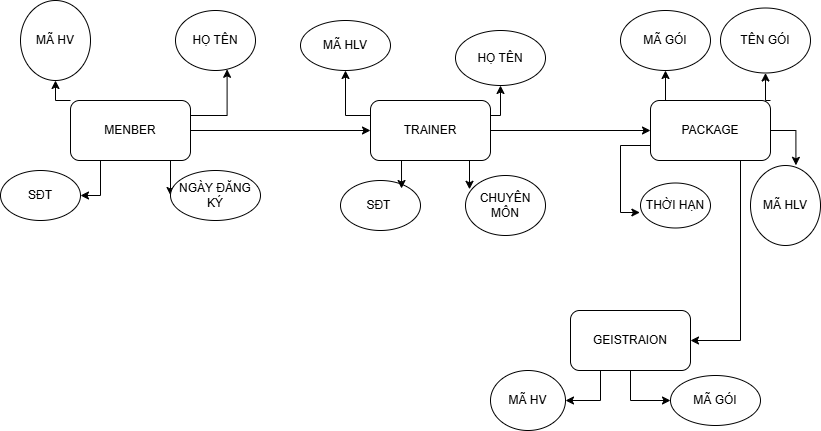

The diagram above was exported from draw.io. Its source (the exported page's mxGraphModel, read from the mxfile embedded in the PNG):
<mxGraphModel dx="997" dy="535" grid="1" gridSize="10" guides="1" tooltips="1" connect="1" arrows="1" fold="1" page="1" pageScale="1" pageWidth="2339" pageHeight="3300" math="0" shadow="0">
  <root>
    <mxCell id="0" />
    <mxCell id="1" parent="0" />
    <mxCell id="eT6f25x6cLVNEwunLxzi-28" style="edgeStyle=orthogonalEdgeStyle;rounded=0;orthogonalLoop=1;jettySize=auto;html=1;exitX=1;exitY=0.5;exitDx=0;exitDy=0;" parent="1" source="eT6f25x6cLVNEwunLxzi-4" target="eT6f25x6cLVNEwunLxzi-8" edge="1">
      <mxGeometry relative="1" as="geometry" />
    </mxCell>
    <mxCell id="tZUVcrxmCf05tXSKWST--7" style="edgeStyle=orthogonalEdgeStyle;rounded=0;orthogonalLoop=1;jettySize=auto;html=1;exitX=0;exitY=0.25;exitDx=0;exitDy=0;entryX=0.5;entryY=1;entryDx=0;entryDy=0;" edge="1" parent="1" source="eT6f25x6cLVNEwunLxzi-4" target="eT6f25x6cLVNEwunLxzi-17">
      <mxGeometry relative="1" as="geometry" />
    </mxCell>
    <mxCell id="tZUVcrxmCf05tXSKWST--8" style="edgeStyle=orthogonalEdgeStyle;rounded=0;orthogonalLoop=1;jettySize=auto;html=1;exitX=1;exitY=0.25;exitDx=0;exitDy=0;entryX=0.5;entryY=1;entryDx=0;entryDy=0;" edge="1" parent="1" source="eT6f25x6cLVNEwunLxzi-4" target="eT6f25x6cLVNEwunLxzi-16">
      <mxGeometry relative="1" as="geometry" />
    </mxCell>
    <mxCell id="eT6f25x6cLVNEwunLxzi-4" value="TRAINER" style="rounded=1;whiteSpace=wrap;html=1;" parent="1" vertex="1">
      <mxGeometry x="380" y="750" width="120" height="60" as="geometry" />
    </mxCell>
    <mxCell id="eT6f25x6cLVNEwunLxzi-27" style="edgeStyle=orthogonalEdgeStyle;rounded=0;orthogonalLoop=1;jettySize=auto;html=1;exitX=1;exitY=0.5;exitDx=0;exitDy=0;" parent="1" source="eT6f25x6cLVNEwunLxzi-6" target="eT6f25x6cLVNEwunLxzi-4" edge="1">
      <mxGeometry relative="1" as="geometry" />
    </mxCell>
    <mxCell id="tZUVcrxmCf05tXSKWST--1" style="edgeStyle=orthogonalEdgeStyle;rounded=0;orthogonalLoop=1;jettySize=auto;html=1;exitX=0;exitY=0;exitDx=0;exitDy=0;entryX=0.5;entryY=1;entryDx=0;entryDy=0;" edge="1" parent="1" source="eT6f25x6cLVNEwunLxzi-6" target="eT6f25x6cLVNEwunLxzi-19">
      <mxGeometry relative="1" as="geometry" />
    </mxCell>
    <mxCell id="tZUVcrxmCf05tXSKWST--5" style="edgeStyle=orthogonalEdgeStyle;rounded=0;orthogonalLoop=1;jettySize=auto;html=1;exitX=0.25;exitY=1;exitDx=0;exitDy=0;entryX=1;entryY=0.5;entryDx=0;entryDy=0;" edge="1" parent="1" source="eT6f25x6cLVNEwunLxzi-6" target="eT6f25x6cLVNEwunLxzi-14">
      <mxGeometry relative="1" as="geometry" />
    </mxCell>
    <mxCell id="tZUVcrxmCf05tXSKWST--6" style="edgeStyle=orthogonalEdgeStyle;rounded=0;orthogonalLoop=1;jettySize=auto;html=1;exitX=0.75;exitY=1;exitDx=0;exitDy=0;entryX=0;entryY=0.5;entryDx=0;entryDy=0;" edge="1" parent="1" source="eT6f25x6cLVNEwunLxzi-6" target="eT6f25x6cLVNEwunLxzi-13">
      <mxGeometry relative="1" as="geometry" />
    </mxCell>
    <mxCell id="eT6f25x6cLVNEwunLxzi-6" value="MENBER" style="rounded=1;whiteSpace=wrap;html=1;" parent="1" vertex="1">
      <mxGeometry x="80" y="750" width="120" height="60" as="geometry" />
    </mxCell>
    <mxCell id="eT6f25x6cLVNEwunLxzi-30" style="edgeStyle=orthogonalEdgeStyle;rounded=0;orthogonalLoop=1;jettySize=auto;html=1;exitX=0.75;exitY=1;exitDx=0;exitDy=0;entryX=1;entryY=0.5;entryDx=0;entryDy=0;" parent="1" source="eT6f25x6cLVNEwunLxzi-8" target="eT6f25x6cLVNEwunLxzi-11" edge="1">
      <mxGeometry relative="1" as="geometry" />
    </mxCell>
    <mxCell id="tZUVcrxmCf05tXSKWST--11" style="edgeStyle=orthogonalEdgeStyle;rounded=0;orthogonalLoop=1;jettySize=auto;html=1;exitX=0.25;exitY=0;exitDx=0;exitDy=0;entryX=0.5;entryY=1;entryDx=0;entryDy=0;" edge="1" parent="1" source="eT6f25x6cLVNEwunLxzi-8" target="eT6f25x6cLVNEwunLxzi-20">
      <mxGeometry relative="1" as="geometry" />
    </mxCell>
    <mxCell id="tZUVcrxmCf05tXSKWST--12" style="edgeStyle=orthogonalEdgeStyle;rounded=0;orthogonalLoop=1;jettySize=auto;html=1;exitX=1;exitY=0;exitDx=0;exitDy=0;entryX=0.5;entryY=1;entryDx=0;entryDy=0;" edge="1" parent="1" source="eT6f25x6cLVNEwunLxzi-8" target="eT6f25x6cLVNEwunLxzi-12">
      <mxGeometry relative="1" as="geometry" />
    </mxCell>
    <mxCell id="eT6f25x6cLVNEwunLxzi-8" value="PACKAGE" style="rounded=1;whiteSpace=wrap;html=1;" parent="1" vertex="1">
      <mxGeometry x="660" y="750" width="120" height="60" as="geometry" />
    </mxCell>
    <mxCell id="tZUVcrxmCf05tXSKWST--15" style="edgeStyle=orthogonalEdgeStyle;rounded=0;orthogonalLoop=1;jettySize=auto;html=1;exitX=0.25;exitY=1;exitDx=0;exitDy=0;entryX=1;entryY=0.5;entryDx=0;entryDy=0;" edge="1" parent="1" source="eT6f25x6cLVNEwunLxzi-11" target="eT6f25x6cLVNEwunLxzi-25">
      <mxGeometry relative="1" as="geometry" />
    </mxCell>
    <mxCell id="tZUVcrxmCf05tXSKWST--16" style="edgeStyle=orthogonalEdgeStyle;rounded=0;orthogonalLoop=1;jettySize=auto;html=1;exitX=0.5;exitY=1;exitDx=0;exitDy=0;entryX=0;entryY=0.5;entryDx=0;entryDy=0;" edge="1" parent="1" source="eT6f25x6cLVNEwunLxzi-11" target="eT6f25x6cLVNEwunLxzi-24">
      <mxGeometry relative="1" as="geometry" />
    </mxCell>
    <mxCell id="eT6f25x6cLVNEwunLxzi-11" value="GEISTRAION" style="rounded=1;whiteSpace=wrap;html=1;" parent="1" vertex="1">
      <mxGeometry x="580" y="960" width="120" height="60" as="geometry" />
    </mxCell>
    <mxCell id="eT6f25x6cLVNEwunLxzi-12" value="TÊN GÓI" style="ellipse;whiteSpace=wrap;html=1;" parent="1" vertex="1">
      <mxGeometry x="730" y="657.5" width="90" height="65" as="geometry" />
    </mxCell>
    <mxCell id="eT6f25x6cLVNEwunLxzi-13" value="NGÀY ĐĂNG KÝ" style="ellipse;whiteSpace=wrap;html=1;" parent="1" vertex="1">
      <mxGeometry x="180" y="820" width="90" height="50" as="geometry" />
    </mxCell>
    <mxCell id="eT6f25x6cLVNEwunLxzi-14" value="SĐT" style="ellipse;whiteSpace=wrap;html=1;" parent="1" vertex="1">
      <mxGeometry x="10" y="820" width="80" height="50" as="geometry" />
    </mxCell>
    <mxCell id="eT6f25x6cLVNEwunLxzi-15" value="SĐT&amp;nbsp;" style="ellipse;whiteSpace=wrap;html=1;" parent="1" vertex="1">
      <mxGeometry x="350" y="830" width="80" height="50" as="geometry" />
    </mxCell>
    <mxCell id="eT6f25x6cLVNEwunLxzi-16" value="HỌ TÊN" style="ellipse;whiteSpace=wrap;html=1;" parent="1" vertex="1">
      <mxGeometry x="465" y="680" width="90" height="55" as="geometry" />
    </mxCell>
    <mxCell id="eT6f25x6cLVNEwunLxzi-17" value="MÃ HLV" style="ellipse;whiteSpace=wrap;html=1;" parent="1" vertex="1">
      <mxGeometry x="310" y="670" width="90" height="50" as="geometry" />
    </mxCell>
    <mxCell id="eT6f25x6cLVNEwunLxzi-18" value="HỌ TÊN" style="ellipse;whiteSpace=wrap;html=1;" parent="1" vertex="1">
      <mxGeometry x="185" y="660" width="80" height="60" as="geometry" />
    </mxCell>
    <mxCell id="eT6f25x6cLVNEwunLxzi-19" value="MÃ HV" style="ellipse;whiteSpace=wrap;html=1;" parent="1" vertex="1">
      <mxGeometry x="30" y="650" width="70" height="80" as="geometry" />
    </mxCell>
    <mxCell id="eT6f25x6cLVNEwunLxzi-20" value="MÃ GÓI" style="ellipse;whiteSpace=wrap;html=1;" parent="1" vertex="1">
      <mxGeometry x="630" y="660" width="90" height="60" as="geometry" />
    </mxCell>
    <mxCell id="eT6f25x6cLVNEwunLxzi-21" value="CHUYÊN MÔN" style="ellipse;whiteSpace=wrap;html=1;" parent="1" vertex="1">
      <mxGeometry x="475" y="825" width="80" height="60" as="geometry" />
    </mxCell>
    <mxCell id="eT6f25x6cLVNEwunLxzi-22" value="THỜI HẠN" style="ellipse;whiteSpace=wrap;html=1;" parent="1" vertex="1">
      <mxGeometry x="650" y="832.5" width="70" height="45" as="geometry" />
    </mxCell>
    <mxCell id="eT6f25x6cLVNEwunLxzi-23" value="MÃ HLV" style="ellipse;whiteSpace=wrap;html=1;" parent="1" vertex="1">
      <mxGeometry x="760" y="815" width="70" height="80" as="geometry" />
    </mxCell>
    <mxCell id="eT6f25x6cLVNEwunLxzi-24" value="MÃ GÓI" style="ellipse;whiteSpace=wrap;html=1;" parent="1" vertex="1">
      <mxGeometry x="680" y="1025" width="90" height="50" as="geometry" />
    </mxCell>
    <mxCell id="eT6f25x6cLVNEwunLxzi-25" value="MÃ HV" style="ellipse;whiteSpace=wrap;html=1;" parent="1" vertex="1">
      <mxGeometry x="500" y="1020" width="75" height="60" as="geometry" />
    </mxCell>
    <mxCell id="tZUVcrxmCf05tXSKWST--4" style="edgeStyle=orthogonalEdgeStyle;rounded=0;orthogonalLoop=1;jettySize=auto;html=1;exitX=1;exitY=0.25;exitDx=0;exitDy=0;entryX=0.645;entryY=0.98;entryDx=0;entryDy=0;entryPerimeter=0;" edge="1" parent="1" source="eT6f25x6cLVNEwunLxzi-6" target="eT6f25x6cLVNEwunLxzi-18">
      <mxGeometry relative="1" as="geometry" />
    </mxCell>
    <mxCell id="tZUVcrxmCf05tXSKWST--9" style="edgeStyle=orthogonalEdgeStyle;rounded=0;orthogonalLoop=1;jettySize=auto;html=1;exitX=0.25;exitY=1;exitDx=0;exitDy=0;entryX=0.763;entryY=0.16;entryDx=0;entryDy=0;entryPerimeter=0;" edge="1" parent="1" source="eT6f25x6cLVNEwunLxzi-4" target="eT6f25x6cLVNEwunLxzi-15">
      <mxGeometry relative="1" as="geometry" />
    </mxCell>
    <mxCell id="tZUVcrxmCf05tXSKWST--10" style="edgeStyle=orthogonalEdgeStyle;rounded=0;orthogonalLoop=1;jettySize=auto;html=1;exitX=0.75;exitY=1;exitDx=0;exitDy=0;entryX=0.05;entryY=0.23;entryDx=0;entryDy=0;entryPerimeter=0;" edge="1" parent="1" source="eT6f25x6cLVNEwunLxzi-4" target="eT6f25x6cLVNEwunLxzi-21">
      <mxGeometry relative="1" as="geometry" />
    </mxCell>
    <mxCell id="tZUVcrxmCf05tXSKWST--13" style="edgeStyle=orthogonalEdgeStyle;rounded=0;orthogonalLoop=1;jettySize=auto;html=1;exitX=0;exitY=0.75;exitDx=0;exitDy=0;entryX=-0.009;entryY=0.656;entryDx=0;entryDy=0;entryPerimeter=0;" edge="1" parent="1" source="eT6f25x6cLVNEwunLxzi-8" target="eT6f25x6cLVNEwunLxzi-22">
      <mxGeometry relative="1" as="geometry" />
    </mxCell>
    <mxCell id="tZUVcrxmCf05tXSKWST--14" style="edgeStyle=orthogonalEdgeStyle;rounded=0;orthogonalLoop=1;jettySize=auto;html=1;exitX=1;exitY=0.5;exitDx=0;exitDy=0;entryX=0.649;entryY=-0.002;entryDx=0;entryDy=0;entryPerimeter=0;" edge="1" parent="1" source="eT6f25x6cLVNEwunLxzi-8" target="eT6f25x6cLVNEwunLxzi-23">
      <mxGeometry relative="1" as="geometry" />
    </mxCell>
  </root>
</mxGraphModel>